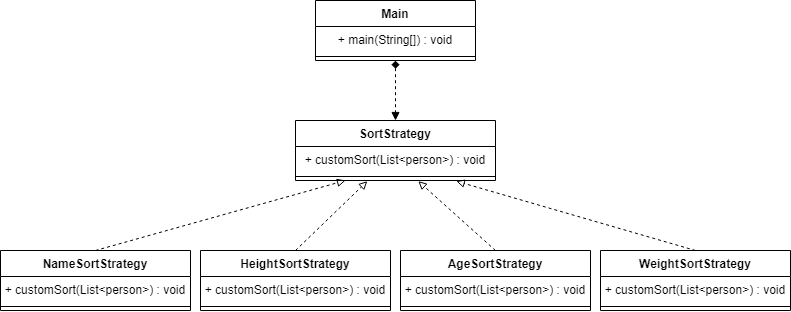

The diagram above was exported from draw.io. Its source (the exported page's mxGraphModel, read from the mxfile embedded in the PNG):
<mxGraphModel dx="981" dy="520" grid="1" gridSize="10" guides="1" tooltips="1" connect="1" arrows="1" fold="1" page="1" pageScale="1" pageWidth="827" pageHeight="1169" math="0" shadow="0">
  <root>
    <mxCell id="0" />
    <mxCell id="1" parent="0" />
    <mxCell id="KT06J4Biso9DW8zq0Pmr-21" style="rounded=0;orthogonalLoop=1;jettySize=auto;html=1;exitX=0.5;exitY=1;exitDx=0;exitDy=0;entryX=0.5;entryY=0;entryDx=0;entryDy=0;dashed=1;endArrow=block;endFill=1;startArrow=diamond;startFill=1;" edge="1" parent="1" source="KT06J4Biso9DW8zq0Pmr-1" target="KT06J4Biso9DW8zq0Pmr-6">
      <mxGeometry relative="1" as="geometry" />
    </mxCell>
    <mxCell id="KT06J4Biso9DW8zq0Pmr-1" value="Main" style="swimlane;fontStyle=1;align=center;verticalAlign=top;childLayout=stackLayout;horizontal=1;startSize=26;horizontalStack=0;resizeParent=1;resizeParentMax=0;resizeLast=0;collapsible=1;marginBottom=0;" vertex="1" parent="1">
      <mxGeometry x="330" y="540" width="160" height="60" as="geometry" />
    </mxCell>
    <mxCell id="KT06J4Biso9DW8zq0Pmr-2" value="+ main(String[]) : void" style="text;strokeColor=none;fillColor=none;align=center;verticalAlign=top;spacingLeft=4;spacingRight=4;overflow=hidden;rotatable=0;points=[[0,0.5],[1,0.5]];portConstraint=eastwest;" vertex="1" parent="KT06J4Biso9DW8zq0Pmr-1">
      <mxGeometry y="26" width="160" height="26" as="geometry" />
    </mxCell>
    <mxCell id="KT06J4Biso9DW8zq0Pmr-3" value="" style="line;strokeWidth=1;fillColor=none;align=center;verticalAlign=middle;spacingTop=-1;spacingLeft=3;spacingRight=3;rotatable=0;labelPosition=right;points=[];portConstraint=eastwest;" vertex="1" parent="KT06J4Biso9DW8zq0Pmr-1">
      <mxGeometry y="52" width="160" height="8" as="geometry" />
    </mxCell>
    <mxCell id="KT06J4Biso9DW8zq0Pmr-6" value="SortStrategy&#10;" style="swimlane;fontStyle=1;align=center;verticalAlign=top;childLayout=stackLayout;horizontal=1;startSize=26;horizontalStack=0;resizeParent=1;resizeParentMax=0;resizeLast=0;collapsible=1;marginBottom=0;" vertex="1" parent="1">
      <mxGeometry x="310" y="660" width="200" height="60" as="geometry" />
    </mxCell>
    <mxCell id="KT06J4Biso9DW8zq0Pmr-7" value="+ customSort(List&lt;person&gt;) : void" style="text;strokeColor=none;fillColor=none;align=center;verticalAlign=top;spacingLeft=4;spacingRight=4;overflow=hidden;rotatable=0;points=[[0,0.5],[1,0.5]];portConstraint=eastwest;" vertex="1" parent="KT06J4Biso9DW8zq0Pmr-6">
      <mxGeometry y="26" width="200" height="26" as="geometry" />
    </mxCell>
    <mxCell id="KT06J4Biso9DW8zq0Pmr-8" value="" style="line;strokeWidth=1;fillColor=none;align=center;verticalAlign=middle;spacingTop=-1;spacingLeft=3;spacingRight=3;rotatable=0;labelPosition=right;points=[];portConstraint=eastwest;" vertex="1" parent="KT06J4Biso9DW8zq0Pmr-6">
      <mxGeometry y="52" width="200" height="8" as="geometry" />
    </mxCell>
    <mxCell id="KT06J4Biso9DW8zq0Pmr-22" style="edgeStyle=none;rounded=0;orthogonalLoop=1;jettySize=auto;html=1;exitX=0.5;exitY=0;exitDx=0;exitDy=0;entryX=0.25;entryY=1;entryDx=0;entryDy=0;dashed=1;startArrow=none;startFill=0;endArrow=block;endFill=0;" edge="1" parent="1" source="KT06J4Biso9DW8zq0Pmr-9" target="KT06J4Biso9DW8zq0Pmr-6">
      <mxGeometry relative="1" as="geometry" />
    </mxCell>
    <mxCell id="KT06J4Biso9DW8zq0Pmr-9" value="NameSortStrategy&#10;" style="swimlane;fontStyle=1;align=center;verticalAlign=top;childLayout=stackLayout;horizontal=1;startSize=26;horizontalStack=0;resizeParent=1;resizeParentMax=0;resizeLast=0;collapsible=1;marginBottom=0;" vertex="1" parent="1">
      <mxGeometry x="15" y="790" width="190" height="60" as="geometry" />
    </mxCell>
    <mxCell id="KT06J4Biso9DW8zq0Pmr-10" value="+ customSort(List&lt;person&gt;) : void" style="text;strokeColor=none;fillColor=none;align=center;verticalAlign=top;spacingLeft=4;spacingRight=4;overflow=hidden;rotatable=0;points=[[0,0.5],[1,0.5]];portConstraint=eastwest;" vertex="1" parent="KT06J4Biso9DW8zq0Pmr-9">
      <mxGeometry y="26" width="190" height="26" as="geometry" />
    </mxCell>
    <mxCell id="KT06J4Biso9DW8zq0Pmr-11" value="" style="line;strokeWidth=1;fillColor=none;align=center;verticalAlign=middle;spacingTop=-1;spacingLeft=3;spacingRight=3;rotatable=0;labelPosition=right;points=[];portConstraint=eastwest;" vertex="1" parent="KT06J4Biso9DW8zq0Pmr-9">
      <mxGeometry y="52" width="190" height="8" as="geometry" />
    </mxCell>
    <mxCell id="KT06J4Biso9DW8zq0Pmr-23" style="edgeStyle=none;rounded=0;orthogonalLoop=1;jettySize=auto;html=1;exitX=0.5;exitY=0;exitDx=0;exitDy=0;entryX=0.359;entryY=1.086;entryDx=0;entryDy=0;entryPerimeter=0;dashed=1;startArrow=none;startFill=0;endArrow=block;endFill=0;" edge="1" parent="1" source="KT06J4Biso9DW8zq0Pmr-12" target="KT06J4Biso9DW8zq0Pmr-8">
      <mxGeometry relative="1" as="geometry" />
    </mxCell>
    <mxCell id="KT06J4Biso9DW8zq0Pmr-12" value="HeightSortStrategy&#10;" style="swimlane;fontStyle=1;align=center;verticalAlign=top;childLayout=stackLayout;horizontal=1;startSize=26;horizontalStack=0;resizeParent=1;resizeParentMax=0;resizeLast=0;collapsible=1;marginBottom=0;" vertex="1" parent="1">
      <mxGeometry x="215" y="790" width="190" height="60" as="geometry" />
    </mxCell>
    <mxCell id="KT06J4Biso9DW8zq0Pmr-13" value="+ customSort(List&lt;person&gt;) : void" style="text;strokeColor=none;fillColor=none;align=center;verticalAlign=top;spacingLeft=4;spacingRight=4;overflow=hidden;rotatable=0;points=[[0,0.5],[1,0.5]];portConstraint=eastwest;" vertex="1" parent="KT06J4Biso9DW8zq0Pmr-12">
      <mxGeometry y="26" width="190" height="26" as="geometry" />
    </mxCell>
    <mxCell id="KT06J4Biso9DW8zq0Pmr-14" value="" style="line;strokeWidth=1;fillColor=none;align=center;verticalAlign=middle;spacingTop=-1;spacingLeft=3;spacingRight=3;rotatable=0;labelPosition=right;points=[];portConstraint=eastwest;" vertex="1" parent="KT06J4Biso9DW8zq0Pmr-12">
      <mxGeometry y="52" width="190" height="8" as="geometry" />
    </mxCell>
    <mxCell id="KT06J4Biso9DW8zq0Pmr-24" style="edgeStyle=none;rounded=0;orthogonalLoop=1;jettySize=auto;html=1;exitX=0.5;exitY=0;exitDx=0;exitDy=0;entryX=0.614;entryY=1.086;entryDx=0;entryDy=0;entryPerimeter=0;dashed=1;startArrow=none;startFill=0;endArrow=block;endFill=0;" edge="1" parent="1" source="KT06J4Biso9DW8zq0Pmr-15" target="KT06J4Biso9DW8zq0Pmr-8">
      <mxGeometry relative="1" as="geometry" />
    </mxCell>
    <mxCell id="KT06J4Biso9DW8zq0Pmr-15" value="AgeSortStrategy&#10;" style="swimlane;fontStyle=1;align=center;verticalAlign=top;childLayout=stackLayout;horizontal=1;startSize=26;horizontalStack=0;resizeParent=1;resizeParentMax=0;resizeLast=0;collapsible=1;marginBottom=0;" vertex="1" parent="1">
      <mxGeometry x="415" y="790" width="190" height="60" as="geometry" />
    </mxCell>
    <mxCell id="KT06J4Biso9DW8zq0Pmr-16" value="+ customSort(List&lt;person&gt;) : void" style="text;strokeColor=none;fillColor=none;align=center;verticalAlign=top;spacingLeft=4;spacingRight=4;overflow=hidden;rotatable=0;points=[[0,0.5],[1,0.5]];portConstraint=eastwest;" vertex="1" parent="KT06J4Biso9DW8zq0Pmr-15">
      <mxGeometry y="26" width="190" height="26" as="geometry" />
    </mxCell>
    <mxCell id="KT06J4Biso9DW8zq0Pmr-17" value="" style="line;strokeWidth=1;fillColor=none;align=center;verticalAlign=middle;spacingTop=-1;spacingLeft=3;spacingRight=3;rotatable=0;labelPosition=right;points=[];portConstraint=eastwest;" vertex="1" parent="KT06J4Biso9DW8zq0Pmr-15">
      <mxGeometry y="52" width="190" height="8" as="geometry" />
    </mxCell>
    <mxCell id="KT06J4Biso9DW8zq0Pmr-25" style="edgeStyle=none;rounded=0;orthogonalLoop=1;jettySize=auto;html=1;exitX=0.5;exitY=0;exitDx=0;exitDy=0;entryX=0.804;entryY=1.086;entryDx=0;entryDy=0;entryPerimeter=0;dashed=1;startArrow=none;startFill=0;endArrow=block;endFill=0;" edge="1" parent="1" source="KT06J4Biso9DW8zq0Pmr-18" target="KT06J4Biso9DW8zq0Pmr-8">
      <mxGeometry relative="1" as="geometry" />
    </mxCell>
    <mxCell id="KT06J4Biso9DW8zq0Pmr-18" value="WeightSortStrategy&#10;" style="swimlane;fontStyle=1;align=center;verticalAlign=top;childLayout=stackLayout;horizontal=1;startSize=26;horizontalStack=0;resizeParent=1;resizeParentMax=0;resizeLast=0;collapsible=1;marginBottom=0;" vertex="1" parent="1">
      <mxGeometry x="615" y="790" width="190" height="60" as="geometry" />
    </mxCell>
    <mxCell id="KT06J4Biso9DW8zq0Pmr-19" value="+ customSort(List&lt;person&gt;) : void" style="text;strokeColor=none;fillColor=none;align=center;verticalAlign=top;spacingLeft=4;spacingRight=4;overflow=hidden;rotatable=0;points=[[0,0.5],[1,0.5]];portConstraint=eastwest;" vertex="1" parent="KT06J4Biso9DW8zq0Pmr-18">
      <mxGeometry y="26" width="190" height="26" as="geometry" />
    </mxCell>
    <mxCell id="KT06J4Biso9DW8zq0Pmr-20" value="" style="line;strokeWidth=1;fillColor=none;align=center;verticalAlign=middle;spacingTop=-1;spacingLeft=3;spacingRight=3;rotatable=0;labelPosition=right;points=[];portConstraint=eastwest;" vertex="1" parent="KT06J4Biso9DW8zq0Pmr-18">
      <mxGeometry y="52" width="190" height="8" as="geometry" />
    </mxCell>
  </root>
</mxGraphModel>